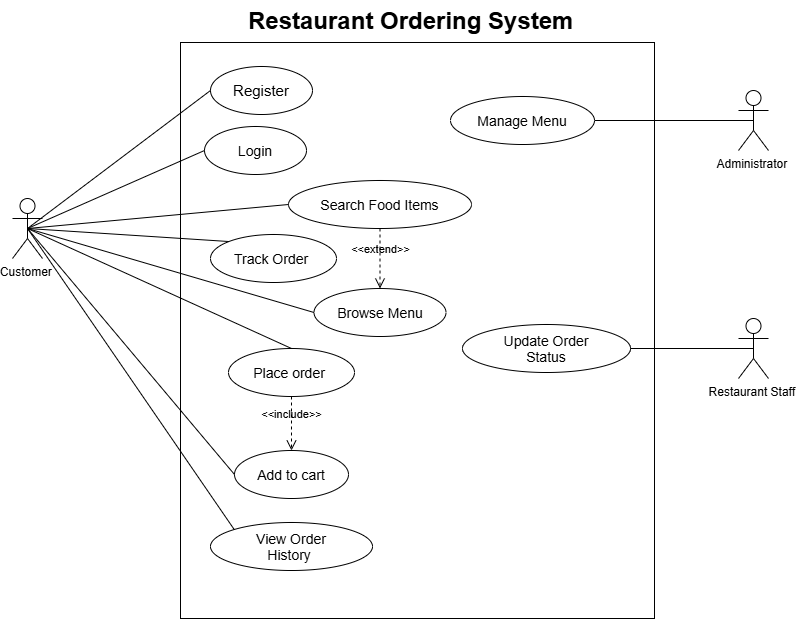

The diagram above was exported from draw.io. Its source (the exported page's mxGraphModel, read from the mxfile embedded in the PNG):
<mxGraphModel dx="938" dy="465" grid="1" gridSize="6" guides="1" tooltips="1" connect="1" arrows="1" fold="1" page="1" pageScale="1" pageWidth="1654" pageHeight="2336" math="0" shadow="0">
  <root>
    <mxCell id="0" />
    <mxCell id="1" parent="0" />
    <mxCell id="B0MnDG2t3iW3fkSKfE2B-1" parent="1" style="rounded=0;whiteSpace=wrap;html=1;" value="" vertex="1">
      <mxGeometry height="576" width="474" x="288" y="48" as="geometry" />
    </mxCell>
    <mxCell id="B0MnDG2t3iW3fkSKfE2B-2" parent="1" style="shape=umlActor;verticalLabelPosition=bottom;verticalAlign=top;html=1;outlineConnect=0;" value="Customer&amp;nbsp;&lt;div&gt;&lt;br&gt;&lt;/div&gt;" vertex="1">
      <mxGeometry height="60" width="30" x="120" y="204" as="geometry" />
    </mxCell>
    <mxCell id="B0MnDG2t3iW3fkSKfE2B-3" parent="1" style="shape=umlActor;verticalLabelPosition=bottom;verticalAlign=top;html=1;outlineConnect=0;" value="Restaurant Staff&amp;nbsp;&lt;div&gt;&lt;br&gt;&lt;/div&gt;" vertex="1">
      <mxGeometry height="60" width="30" x="846" y="324" as="geometry" />
    </mxCell>
    <mxCell id="B0MnDG2t3iW3fkSKfE2B-4" parent="1" style="shape=umlActor;verticalLabelPosition=bottom;verticalAlign=top;html=1;outlineConnect=0;" value="Administrator&amp;nbsp;&lt;div&gt;&lt;br&gt;&lt;/div&gt;" vertex="1">
      <mxGeometry height="60" width="30" x="846" y="96" as="geometry" />
    </mxCell>
    <mxCell id="B0MnDG2t3iW3fkSKfE2B-6" parent="1" style="ellipse;whiteSpace=wrap;html=1;shapeInside=1;" value="&lt;font style=&quot;font-size: 14px;&quot;&gt;Browse Menu&lt;/font&gt;" vertex="1">
      <mxGeometry height="48" width="132" x="421.5" y="294" as="geometry" />
    </mxCell>
    <mxCell id="B0MnDG2t3iW3fkSKfE2B-7" parent="1" style="ellipse;whiteSpace=wrap;html=1;shapeInside=1;" value="&lt;font style=&quot;font-size: 14px;&quot;&gt;Add to cart&lt;/font&gt;" vertex="1">
      <mxGeometry height="48" width="114" x="342" y="456" as="geometry" />
    </mxCell>
    <mxCell id="B0MnDG2t3iW3fkSKfE2B-8" parent="1" style="ellipse;whiteSpace=wrap;html=1;shapeInside=1;" value="&lt;font style=&quot;font-size: 14px;&quot;&gt;Place order&amp;nbsp;&lt;/font&gt;" vertex="1">
      <mxGeometry height="48" width="126" x="336" y="354" as="geometry" />
    </mxCell>
    <mxCell id="B0MnDG2t3iW3fkSKfE2B-9" parent="1" style="ellipse;whiteSpace=wrap;html=1;shapeInside=1;" value="&lt;font style=&quot;font-size: 14px;&quot;&gt;View Order History&amp;nbsp;&lt;/font&gt;" vertex="1">
      <mxGeometry height="48" width="162" x="318" y="528" as="geometry" />
    </mxCell>
    <mxCell id="B0MnDG2t3iW3fkSKfE2B-10" parent="1" style="ellipse;whiteSpace=wrap;html=1;shapeInside=1;" value="&lt;font style=&quot;font-size: 14px;&quot;&gt;Track Order&amp;nbsp;&lt;/font&gt;" vertex="1">
      <mxGeometry height="48" width="126" x="318" y="240" as="geometry" />
    </mxCell>
    <mxCell id="B0MnDG2t3iW3fkSKfE2B-11" parent="1" style="ellipse;whiteSpace=wrap;html=1;shapeInside=1;" value="&lt;font style=&quot;font-size: 14px;&quot;&gt;Update Order Status&lt;/font&gt;" vertex="1">
      <mxGeometry height="48" width="168" x="570" y="330" as="geometry" />
    </mxCell>
    <mxCell id="B0MnDG2t3iW3fkSKfE2B-12" parent="1" style="ellipse;whiteSpace=wrap;html=1;shapeInside=1;" value="&lt;font style=&quot;font-size: 14px;&quot;&gt;Login&lt;/font&gt;" vertex="1">
      <mxGeometry height="48" width="102" x="312" y="132" as="geometry" />
    </mxCell>
    <mxCell id="B0MnDG2t3iW3fkSKfE2B-13" parent="1" style="ellipse;whiteSpace=wrap;html=1;shapeInside=1;" value="&lt;font style=&quot;font-size: 15px;&quot;&gt;Register&lt;/font&gt;" vertex="1">
      <mxGeometry height="48" width="102" x="318" y="72" as="geometry" />
    </mxCell>
    <mxCell id="B0MnDG2t3iW3fkSKfE2B-14" parent="1" style="ellipse;whiteSpace=wrap;html=1;shapeInside=1;" value="&lt;font style=&quot;font-size: 14px;&quot;&gt;Manage Menu&lt;/font&gt;" vertex="1">
      <mxGeometry height="48" width="144" x="558" y="102" as="geometry" />
    </mxCell>
    <mxCell id="B0MnDG2t3iW3fkSKfE2B-15" parent="1" style="ellipse;whiteSpace=wrap;html=1;shapeInside=1;" value="&lt;font style=&quot;font-size: 14px;&quot;&gt;Search Food Items&lt;/font&gt;" vertex="1">
      <mxGeometry height="48" width="183" x="396" y="186" as="geometry" />
    </mxCell>
    <mxCell id="B0MnDG2t3iW3fkSKfE2B-16" edge="1" parent="1" source="B0MnDG2t3iW3fkSKfE2B-2" style="endArrow=none;html=1;rounded=0;entryX=0;entryY=0.5;entryDx=0;entryDy=0;exitX=0.5;exitY=0.5;exitDx=0;exitDy=0;exitPerimeter=0;" target="B0MnDG2t3iW3fkSKfE2B-13" value="">
      <mxGeometry height="50" relative="1" width="50" as="geometry">
        <mxPoint x="174" y="276" as="sourcePoint" />
        <mxPoint x="252" y="144" as="targetPoint" />
      </mxGeometry>
    </mxCell>
    <mxCell id="B0MnDG2t3iW3fkSKfE2B-17" edge="1" parent="1" source="B0MnDG2t3iW3fkSKfE2B-2" style="endArrow=none;html=1;rounded=0;exitX=0.5;exitY=0.5;exitDx=0;exitDy=0;exitPerimeter=0;entryX=0;entryY=0.5;entryDx=0;entryDy=0;" target="B0MnDG2t3iW3fkSKfE2B-12" value="">
      <mxGeometry height="50" relative="1" width="50" as="geometry">
        <mxPoint x="480" y="278" as="sourcePoint" />
        <mxPoint x="530" y="228" as="targetPoint" />
      </mxGeometry>
    </mxCell>
    <mxCell id="B0MnDG2t3iW3fkSKfE2B-18" edge="1" parent="1" source="B0MnDG2t3iW3fkSKfE2B-2" style="endArrow=none;html=1;rounded=0;exitX=0.5;exitY=0.5;exitDx=0;exitDy=0;exitPerimeter=0;entryX=0;entryY=0.5;entryDx=0;entryDy=0;" target="B0MnDG2t3iW3fkSKfE2B-6" value="">
      <mxGeometry height="50" relative="1" width="50" as="geometry">
        <Array as="points" />
        <mxPoint x="480" y="278" as="sourcePoint" />
        <mxPoint x="530" y="228" as="targetPoint" />
      </mxGeometry>
    </mxCell>
    <mxCell id="B0MnDG2t3iW3fkSKfE2B-19" edge="1" parent="1" source="B0MnDG2t3iW3fkSKfE2B-2" style="endArrow=none;html=1;rounded=0;exitX=0.5;exitY=0.5;exitDx=0;exitDy=0;exitPerimeter=0;entryX=0;entryY=0.5;entryDx=0;entryDy=0;" target="B0MnDG2t3iW3fkSKfE2B-15" value="">
      <mxGeometry height="50" relative="1" width="50" as="geometry">
        <mxPoint x="480" y="278" as="sourcePoint" />
        <mxPoint x="530" y="228" as="targetPoint" />
      </mxGeometry>
    </mxCell>
    <mxCell id="B0MnDG2t3iW3fkSKfE2B-20" edge="1" parent="1" source="B0MnDG2t3iW3fkSKfE2B-2" style="endArrow=none;html=1;rounded=0;exitX=0.5;exitY=0.5;exitDx=0;exitDy=0;exitPerimeter=0;entryX=0;entryY=0.5;entryDx=0;entryDy=0;" target="B0MnDG2t3iW3fkSKfE2B-7" value="">
      <mxGeometry height="50" relative="1" width="50" as="geometry">
        <mxPoint x="480" y="278" as="sourcePoint" />
        <mxPoint x="530" y="228" as="targetPoint" />
      </mxGeometry>
    </mxCell>
    <mxCell id="B0MnDG2t3iW3fkSKfE2B-21" edge="1" parent="1" source="B0MnDG2t3iW3fkSKfE2B-2" style="endArrow=none;html=1;rounded=0;exitX=0.5;exitY=0.5;exitDx=0;exitDy=0;exitPerimeter=0;entryX=0.5;entryY=0;entryDx=0;entryDy=0;" target="B0MnDG2t3iW3fkSKfE2B-8" value="">
      <mxGeometry height="50" relative="1" width="50" as="geometry">
        <mxPoint x="480" y="278" as="sourcePoint" />
        <mxPoint x="530" y="228" as="targetPoint" />
      </mxGeometry>
    </mxCell>
    <mxCell id="B0MnDG2t3iW3fkSKfE2B-22" edge="1" parent="1" source="B0MnDG2t3iW3fkSKfE2B-2" style="endArrow=none;html=1;rounded=0;exitX=0.5;exitY=0.5;exitDx=0;exitDy=0;exitPerimeter=0;entryX=0;entryY=0;entryDx=0;entryDy=0;" target="B0MnDG2t3iW3fkSKfE2B-10" value="">
      <mxGeometry height="50" relative="1" width="50" as="geometry">
        <mxPoint x="480" y="278" as="sourcePoint" />
        <mxPoint x="530" y="228" as="targetPoint" />
      </mxGeometry>
    </mxCell>
    <mxCell id="B0MnDG2t3iW3fkSKfE2B-23" edge="1" parent="1" source="B0MnDG2t3iW3fkSKfE2B-2" style="endArrow=none;html=1;rounded=0;exitX=0.5;exitY=0.5;exitDx=0;exitDy=0;exitPerimeter=0;entryX=0;entryY=0;entryDx=0;entryDy=0;" target="B0MnDG2t3iW3fkSKfE2B-9" value="">
      <mxGeometry height="50" relative="1" width="50" as="geometry">
        <mxPoint x="480" y="278" as="sourcePoint" />
        <mxPoint x="530" y="228" as="targetPoint" />
      </mxGeometry>
    </mxCell>
    <mxCell id="B0MnDG2t3iW3fkSKfE2B-25" edge="1" parent="1" source="B0MnDG2t3iW3fkSKfE2B-4" style="endArrow=none;html=1;rounded=0;exitX=0.5;exitY=0.5;exitDx=0;exitDy=0;exitPerimeter=0;entryX=1;entryY=0.5;entryDx=0;entryDy=0;" target="B0MnDG2t3iW3fkSKfE2B-14" value="">
      <mxGeometry height="50" relative="1" width="50" as="geometry">
        <mxPoint x="480" y="278" as="sourcePoint" />
        <mxPoint x="530" y="228" as="targetPoint" />
      </mxGeometry>
    </mxCell>
    <mxCell id="B0MnDG2t3iW3fkSKfE2B-26" edge="1" parent="1" source="B0MnDG2t3iW3fkSKfE2B-3" style="endArrow=none;html=1;rounded=0;exitX=0.5;exitY=0.5;exitDx=0;exitDy=0;exitPerimeter=0;" target="B0MnDG2t3iW3fkSKfE2B-11" value="">
      <mxGeometry height="50" relative="1" width="50" as="geometry">
        <mxPoint x="726" y="296" as="sourcePoint" />
        <mxPoint x="776" y="246" as="targetPoint" />
      </mxGeometry>
    </mxCell>
    <mxCell id="B0MnDG2t3iW3fkSKfE2B-28" parent="1" style="text;html=1;whiteSpace=wrap;overflow=hidden;rounded=0;" value="&lt;h1 style=&quot;margin-top: 0px;&quot;&gt;Restaurant Ordering System&amp;nbsp;&lt;/h1&gt;" vertex="1">
      <mxGeometry height="120" width="444" x="354" y="6" as="geometry" />
    </mxCell>
    <mxCell id="B0MnDG2t3iW3fkSKfE2B-31" edge="1" parent="1" source="B0MnDG2t3iW3fkSKfE2B-15" style="endArrow=open;startArrow=none;endFill=0;startFill=0;endSize=8;html=1;verticalAlign=bottom;dashed=1;labelBackgroundColor=none;rounded=0;exitX=0.5;exitY=1;exitDx=0;exitDy=0;entryX=0.5;entryY=0;entryDx=0;entryDy=0;" target="B0MnDG2t3iW3fkSKfE2B-6" value="&lt;br&gt;&lt;div&gt;&amp;lt;&amp;lt;extend&amp;gt;&amp;gt;&lt;/div&gt;">
      <mxGeometry relative="1" width="160" as="geometry">
        <mxPoint x="426" y="252" as="sourcePoint" />
        <mxPoint x="586" y="252" as="targetPoint" />
      </mxGeometry>
    </mxCell>
    <mxCell id="B0MnDG2t3iW3fkSKfE2B-32" edge="1" parent="1" source="B0MnDG2t3iW3fkSKfE2B-8" style="endArrow=open;startArrow=none;endFill=0;startFill=0;endSize=8;html=1;verticalAlign=bottom;dashed=1;labelBackgroundColor=none;rounded=0;exitX=0.5;exitY=1;exitDx=0;exitDy=0;entryX=0.5;entryY=0;entryDx=0;entryDy=0;" target="B0MnDG2t3iW3fkSKfE2B-7" value="&amp;lt;&amp;lt;include&amp;gt;&amp;gt;">
      <mxGeometry relative="1" width="160" as="geometry">
        <mxPoint x="426" y="432" as="sourcePoint" />
        <mxPoint x="586" y="432" as="targetPoint" />
      </mxGeometry>
    </mxCell>
  </root>
</mxGraphModel>